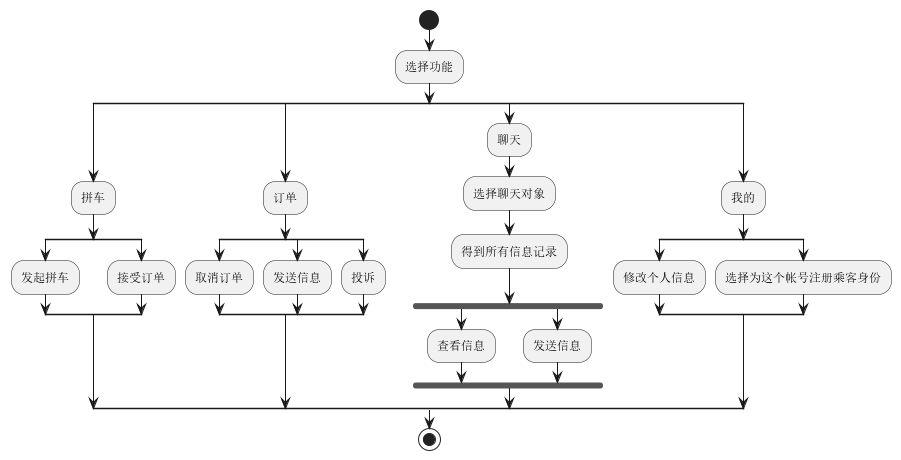

The diagram above was rendered by PlantUML. Its source (embedded in the PNG):
@startuml
'https://plantuml.com/activity-diagram-beta

start

:选择功能;

split
:拼车;
    split
    :发起拼车;
    split again
    :接受订单;
    end split;
split again
:订单;
    split
    :取消订单;
    split again
    :发送信息;
    split again
    :投诉;
    end split;
split again
:聊天;
:选择聊天对象;
:得到所有信息记录;
    fork
    :查看信息;
    fork again
    :发送信息;
    end fork
split again
:我的;
 split
 :修改个人信息;
 split again
 :选择为这个帐号注册乘客身份;
 end split;
end split

stop


@enduml